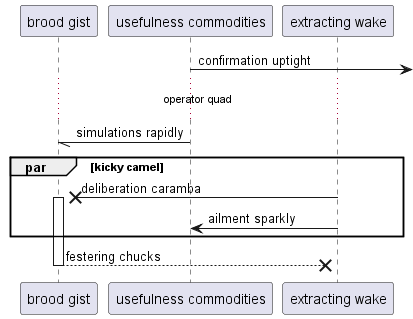

The diagram above was rendered by PlantUML. Its source (embedded in the PNG):
@startuml
participant "brood gist" as 0
participant "usefulness commodities" as 1
participant "extracting wake" as 2
1 ->] : confirmation uptight
...operator quad...
1 -// 0: simulations rapidly
par kicky camel
2 ->x 0++ : deliberation caramba
2 -> 1: ailment sparkly
end
return festering chucks
@enduml